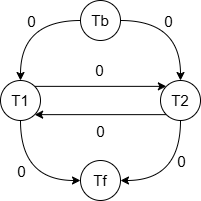

The diagram above was exported from draw.io. Its source (the exported page's mxGraphModel, read from the mxfile embedded in the PNG):
<mxGraphModel dx="1000" dy="677" grid="1" gridSize="10" guides="1" tooltips="1" connect="1" arrows="1" fold="1" page="1" pageScale="1" pageWidth="827" pageHeight="1169" math="0" shadow="0">
  <root>
    <mxCell id="0" />
    <mxCell id="1" parent="0" />
    <mxCell id="IYH3K6eARaPcJFEbaiTM-6" style="edgeStyle=orthogonalEdgeStyle;rounded=0;orthogonalLoop=1;jettySize=auto;html=1;exitX=0;exitY=0.5;exitDx=0;exitDy=0;entryX=0.5;entryY=0;entryDx=0;entryDy=0;curved=1;fontSize=15;" parent="1" source="IYH3K6eARaPcJFEbaiTM-1" target="IYH3K6eARaPcJFEbaiTM-2" edge="1">
      <mxGeometry relative="1" as="geometry" />
    </mxCell>
    <mxCell id="IYH3K6eARaPcJFEbaiTM-7" value="&lt;font&gt;0&lt;/font&gt;" style="edgeLabel;html=1;align=center;verticalAlign=middle;resizable=0;points=[];fontFamily=Helvetica;fontSize=15;fontColor=default;labelBackgroundColor=default;" parent="IYH3K6eARaPcJFEbaiTM-6" vertex="1" connectable="0">
      <mxGeometry x="-0.3222" y="13" relative="1" as="geometry">
        <mxPoint x="-9" y="-13" as="offset" />
      </mxGeometry>
    </mxCell>
    <mxCell id="IYH3K6eARaPcJFEbaiTM-8" style="edgeStyle=orthogonalEdgeStyle;shape=connector;curved=1;rounded=0;orthogonalLoop=1;jettySize=auto;html=1;exitX=1;exitY=0.5;exitDx=0;exitDy=0;entryX=0.5;entryY=0;entryDx=0;entryDy=0;strokeColor=default;align=center;verticalAlign=middle;fontFamily=Helvetica;fontSize=15;fontColor=default;labelBackgroundColor=default;endArrow=classic;" parent="1" source="IYH3K6eARaPcJFEbaiTM-1" target="IYH3K6eARaPcJFEbaiTM-3" edge="1">
      <mxGeometry relative="1" as="geometry" />
    </mxCell>
    <mxCell id="IYH3K6eARaPcJFEbaiTM-9" value="0" style="edgeLabel;html=1;align=center;verticalAlign=middle;resizable=0;points=[];fontFamily=Helvetica;fontSize=15;fontColor=default;labelBackgroundColor=default;" parent="IYH3K6eARaPcJFEbaiTM-8" vertex="1" connectable="0">
      <mxGeometry x="0.2222" y="-13" relative="1" as="geometry">
        <mxPoint y="-13" as="offset" />
      </mxGeometry>
    </mxCell>
    <mxCell id="IYH3K6eARaPcJFEbaiTM-1" value="Tb" style="ellipse;whiteSpace=wrap;html=1;aspect=fixed;fontSize=15;" parent="1" vertex="1">
      <mxGeometry x="360" y="200" width="40" height="40" as="geometry" />
    </mxCell>
    <mxCell id="IYH3K6eARaPcJFEbaiTM-10" style="edgeStyle=orthogonalEdgeStyle;shape=connector;curved=1;rounded=0;orthogonalLoop=1;jettySize=auto;html=1;exitX=1;exitY=0;exitDx=0;exitDy=0;entryX=0;entryY=0;entryDx=0;entryDy=0;strokeColor=default;align=center;verticalAlign=middle;fontFamily=Helvetica;fontSize=15;fontColor=default;labelBackgroundColor=default;endArrow=classic;" parent="1" source="IYH3K6eARaPcJFEbaiTM-2" target="IYH3K6eARaPcJFEbaiTM-3" edge="1">
      <mxGeometry relative="1" as="geometry" />
    </mxCell>
    <mxCell id="IYH3K6eARaPcJFEbaiTM-11" value="0" style="edgeLabel;html=1;align=center;verticalAlign=middle;resizable=0;points=[];fontFamily=Helvetica;fontSize=15;fontColor=default;labelBackgroundColor=default;" parent="IYH3K6eARaPcJFEbaiTM-10" vertex="1" connectable="0">
      <mxGeometry x="-0.0253" y="3" relative="1" as="geometry">
        <mxPoint y="-13" as="offset" />
      </mxGeometry>
    </mxCell>
    <mxCell id="IYH3K6eARaPcJFEbaiTM-14" style="edgeStyle=orthogonalEdgeStyle;shape=connector;curved=1;rounded=0;orthogonalLoop=1;jettySize=auto;html=1;exitX=0.5;exitY=1;exitDx=0;exitDy=0;entryX=0;entryY=0.5;entryDx=0;entryDy=0;strokeColor=default;align=center;verticalAlign=middle;fontFamily=Helvetica;fontSize=15;fontColor=default;labelBackgroundColor=default;endArrow=classic;" parent="1" source="IYH3K6eARaPcJFEbaiTM-2" target="IYH3K6eARaPcJFEbaiTM-4" edge="1">
      <mxGeometry relative="1" as="geometry" />
    </mxCell>
    <mxCell id="IYH3K6eARaPcJFEbaiTM-16" value="0" style="edgeLabel;html=1;align=center;verticalAlign=middle;resizable=0;points=[];fontFamily=Helvetica;fontSize=15;fontColor=default;labelBackgroundColor=default;" parent="IYH3K6eARaPcJFEbaiTM-14" vertex="1" connectable="0">
      <mxGeometry x="-0.3444" y="5" relative="1" as="geometry">
        <mxPoint x="-5" y="11" as="offset" />
      </mxGeometry>
    </mxCell>
    <mxCell id="IYH3K6eARaPcJFEbaiTM-2" value="&lt;font&gt;T1&lt;/font&gt;" style="ellipse;whiteSpace=wrap;html=1;aspect=fixed;fontSize=15;" parent="1" vertex="1">
      <mxGeometry x="280" y="280" width="40" height="40" as="geometry" />
    </mxCell>
    <mxCell id="IYH3K6eARaPcJFEbaiTM-12" style="edgeStyle=orthogonalEdgeStyle;shape=connector;curved=1;rounded=0;orthogonalLoop=1;jettySize=auto;html=1;exitX=0;exitY=1;exitDx=0;exitDy=0;entryX=1;entryY=1;entryDx=0;entryDy=0;strokeColor=default;align=center;verticalAlign=middle;fontFamily=Helvetica;fontSize=15;fontColor=default;labelBackgroundColor=default;endArrow=classic;" parent="1" source="IYH3K6eARaPcJFEbaiTM-3" target="IYH3K6eARaPcJFEbaiTM-2" edge="1">
      <mxGeometry relative="1" as="geometry" />
    </mxCell>
    <mxCell id="IYH3K6eARaPcJFEbaiTM-13" value="0" style="edgeLabel;html=1;align=center;verticalAlign=middle;resizable=0;points=[];fontFamily=Helvetica;fontSize=15;fontColor=default;labelBackgroundColor=default;" parent="IYH3K6eARaPcJFEbaiTM-12" vertex="1" connectable="0">
      <mxGeometry x="0.0101" y="-2" relative="1" as="geometry">
        <mxPoint x="1" y="18" as="offset" />
      </mxGeometry>
    </mxCell>
    <mxCell id="IYH3K6eARaPcJFEbaiTM-15" style="edgeStyle=orthogonalEdgeStyle;shape=connector;curved=1;rounded=0;orthogonalLoop=1;jettySize=auto;html=1;exitX=0.5;exitY=1;exitDx=0;exitDy=0;entryX=1;entryY=0.5;entryDx=0;entryDy=0;strokeColor=default;align=center;verticalAlign=middle;fontFamily=Helvetica;fontSize=15;fontColor=default;labelBackgroundColor=default;endArrow=classic;" parent="1" source="IYH3K6eARaPcJFEbaiTM-3" target="IYH3K6eARaPcJFEbaiTM-4" edge="1">
      <mxGeometry relative="1" as="geometry" />
    </mxCell>
    <mxCell id="IYH3K6eARaPcJFEbaiTM-17" value="0" style="edgeLabel;html=1;align=center;verticalAlign=middle;resizable=0;points=[];fontFamily=Helvetica;fontSize=15;fontColor=default;labelBackgroundColor=default;" parent="IYH3K6eARaPcJFEbaiTM-15" vertex="1" connectable="0">
      <mxGeometry x="-0.3611" y="-11" relative="1" as="geometry">
        <mxPoint x="11" y="2" as="offset" />
      </mxGeometry>
    </mxCell>
    <mxCell id="IYH3K6eARaPcJFEbaiTM-3" value="T2" style="ellipse;whiteSpace=wrap;html=1;aspect=fixed;fontSize=15;" parent="1" vertex="1">
      <mxGeometry x="440" y="280" width="40" height="40" as="geometry" />
    </mxCell>
    <mxCell id="IYH3K6eARaPcJFEbaiTM-4" value="Tf" style="ellipse;whiteSpace=wrap;html=1;aspect=fixed;fontSize=15;" parent="1" vertex="1">
      <mxGeometry x="360" y="360" width="40" height="40" as="geometry" />
    </mxCell>
  </root>
</mxGraphModel>